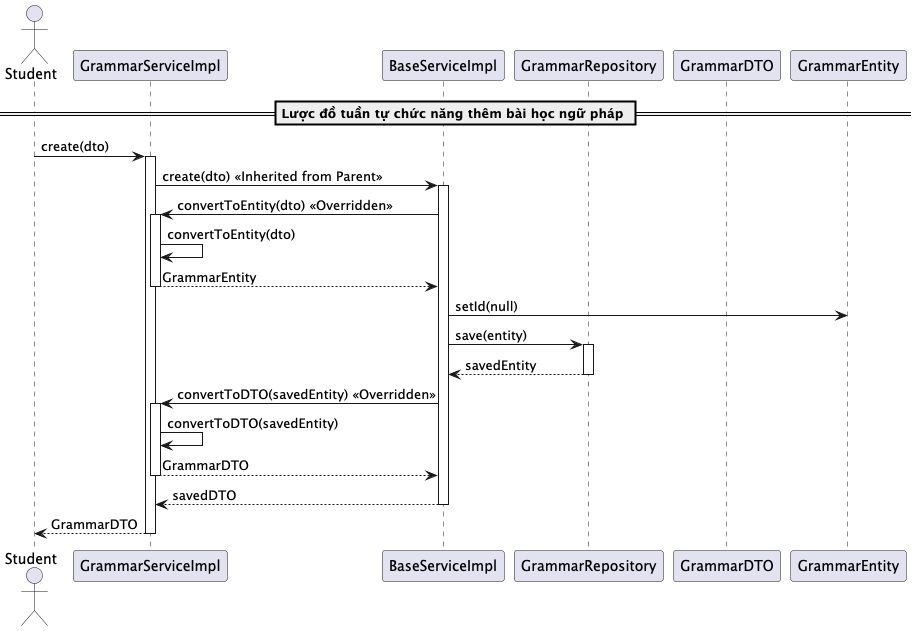

The diagram above was rendered by PlantUML. Its source (embedded in the PNG):
@startuml createGrammar

actor Student
participant "GrammarServiceImpl" as GrammarService
participant "BaseServiceImpl" as BaseService
participant "GrammarRepository" as Repository
participant "GrammarDTO" as DTO
participant "GrammarEntity" as Entity

== Lược đồ tuần tự chức năng thêm bài học ngữ pháp ==
Student -> GrammarService: create(dto)
activate GrammarService

GrammarService -> BaseService: create(dto) << Inherited from Parent >>
activate BaseService

BaseService -> GrammarService: convertToEntity(dto) << Overridden >>
activate GrammarService
GrammarService -> GrammarService: convertToEntity(dto)
GrammarService --> BaseService: GrammarEntity
deactivate GrammarService

BaseService -> Entity: setId(null)

BaseService -> Repository: save(entity)
activate Repository
Repository --> BaseService: savedEntity
deactivate Repository

BaseService -> GrammarService: convertToDTO(savedEntity) << Overridden >>
activate GrammarService
GrammarService -> GrammarService: convertToDTO(savedEntity)
GrammarService --> BaseService: GrammarDTO
deactivate GrammarService

BaseService --> GrammarService: savedDTO
deactivate BaseService

GrammarService --> Student: GrammarDTO
deactivate GrammarService

@enduml